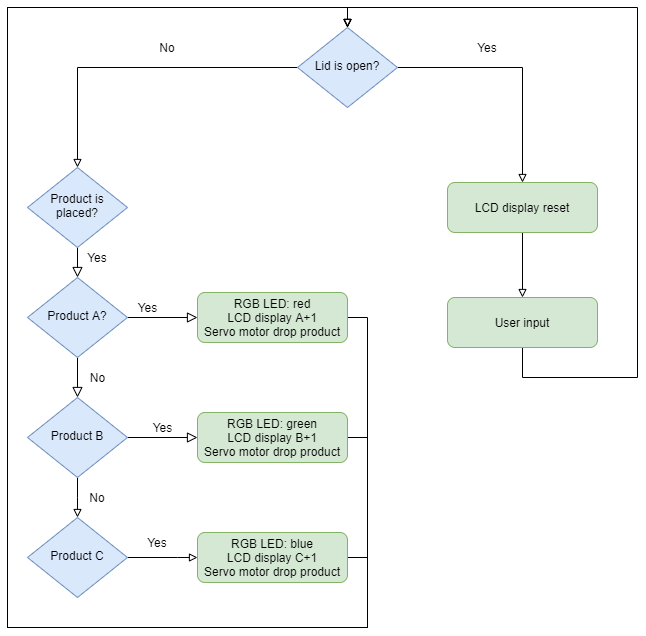

The diagram above was exported from draw.io. Its source (the exported page's mxGraphModel, read from the mxfile embedded in the PNG):
<mxGraphModel dx="1038" dy="500" grid="1" gridSize="10" guides="1" tooltips="1" connect="1" arrows="1" fold="1" page="1" pageScale="1" pageWidth="827" pageHeight="1169" math="0" shadow="0">
  <root>
    <mxCell id="WIyWlLk6GJQsqaUBKTNV-0" />
    <mxCell id="WIyWlLk6GJQsqaUBKTNV-1" parent="WIyWlLk6GJQsqaUBKTNV-0" />
    <mxCell id="WIyWlLk6GJQsqaUBKTNV-2" value="" style="rounded=0;html=1;jettySize=auto;orthogonalLoop=1;fontSize=11;endArrow=block;endFill=0;endSize=8;strokeWidth=1;shadow=0;labelBackgroundColor=none;edgeStyle=orthogonalEdgeStyle;exitX=0.5;exitY=1;exitDx=0;exitDy=0;" parent="WIyWlLk6GJQsqaUBKTNV-1" source="KgM7_pUfURCLk1IARAJG-10" target="WIyWlLk6GJQsqaUBKTNV-6" edge="1">
      <mxGeometry relative="1" as="geometry">
        <mxPoint x="170" y="320" as="sourcePoint" />
      </mxGeometry>
    </mxCell>
    <mxCell id="WIyWlLk6GJQsqaUBKTNV-4" value="Yes" style="rounded=0;html=1;jettySize=auto;orthogonalLoop=1;fontSize=11;endArrow=block;endFill=0;endSize=8;strokeWidth=1;shadow=0;labelBackgroundColor=none;edgeStyle=orthogonalEdgeStyle;" parent="WIyWlLk6GJQsqaUBKTNV-1" source="WIyWlLk6GJQsqaUBKTNV-6" target="WIyWlLk6GJQsqaUBKTNV-10" edge="1">
      <mxGeometry x="-1" y="86" relative="1" as="geometry">
        <mxPoint x="-16" y="-50" as="offset" />
      </mxGeometry>
    </mxCell>
    <mxCell id="WIyWlLk6GJQsqaUBKTNV-5" value="No" style="edgeStyle=orthogonalEdgeStyle;rounded=0;html=1;jettySize=auto;orthogonalLoop=1;fontSize=11;endArrow=block;endFill=0;endSize=8;strokeWidth=1;shadow=0;labelBackgroundColor=none;" parent="WIyWlLk6GJQsqaUBKTNV-1" source="WIyWlLk6GJQsqaUBKTNV-6" target="WIyWlLk6GJQsqaUBKTNV-7" edge="1">
      <mxGeometry x="-1" y="-67" relative="1" as="geometry">
        <mxPoint x="-30" y="-7" as="offset" />
      </mxGeometry>
    </mxCell>
    <mxCell id="WIyWlLk6GJQsqaUBKTNV-6" value="Product A?" style="rhombus;whiteSpace=wrap;html=1;shadow=0;fontFamily=Helvetica;fontSize=12;align=center;strokeWidth=1;spacing=6;spacingTop=-4;fillColor=#dae8fc;strokeColor=#6c8ebf;" parent="WIyWlLk6GJQsqaUBKTNV-1" vertex="1">
      <mxGeometry x="120" y="370" width="100" height="80" as="geometry" />
    </mxCell>
    <mxCell id="KgM7_pUfURCLk1IARAJG-12" style="edgeStyle=orthogonalEdgeStyle;rounded=0;orthogonalLoop=1;jettySize=auto;html=1;exitX=1;exitY=0.5;exitDx=0;exitDy=0;entryX=0.5;entryY=0;entryDx=0;entryDy=0;endArrow=block;endFill=0;" edge="1" parent="WIyWlLk6GJQsqaUBKTNV-1" source="WIyWlLk6GJQsqaUBKTNV-7" target="KgM7_pUfURCLk1IARAJG-9">
      <mxGeometry relative="1" as="geometry">
        <Array as="points">
          <mxPoint x="460" y="410" />
          <mxPoint x="460" y="720" />
          <mxPoint x="100" y="720" />
          <mxPoint x="100" y="100" />
          <mxPoint x="440" y="100" />
        </Array>
      </mxGeometry>
    </mxCell>
    <mxCell id="WIyWlLk6GJQsqaUBKTNV-7" value="RGB LED: red&lt;br&gt;LCD display A+1&lt;br&gt;Servo motor drop product" style="rounded=1;whiteSpace=wrap;html=1;fontSize=12;glass=0;strokeWidth=1;shadow=0;fillColor=#d5e8d4;strokeColor=#82b366;" parent="WIyWlLk6GJQsqaUBKTNV-1" vertex="1">
      <mxGeometry x="290" y="385" width="150" height="50" as="geometry" />
    </mxCell>
    <mxCell id="WIyWlLk6GJQsqaUBKTNV-9" value="Yes" style="edgeStyle=orthogonalEdgeStyle;rounded=0;html=1;jettySize=auto;orthogonalLoop=1;fontSize=11;endArrow=block;endFill=0;endSize=8;strokeWidth=1;shadow=0;labelBackgroundColor=none;entryX=0;entryY=0.5;entryDx=0;entryDy=0;" parent="WIyWlLk6GJQsqaUBKTNV-1" source="WIyWlLk6GJQsqaUBKTNV-10" target="KgM7_pUfURCLk1IARAJG-2" edge="1">
      <mxGeometry y="10" relative="1" as="geometry">
        <mxPoint as="offset" />
        <mxPoint x="270" y="530" as="targetPoint" />
      </mxGeometry>
    </mxCell>
    <mxCell id="KgM7_pUfURCLk1IARAJG-1" style="edgeStyle=orthogonalEdgeStyle;rounded=0;orthogonalLoop=1;jettySize=auto;html=1;exitX=0.5;exitY=1;exitDx=0;exitDy=0;entryX=0.5;entryY=0;entryDx=0;entryDy=0;endArrow=block;endFill=0;" edge="1" parent="WIyWlLk6GJQsqaUBKTNV-1" source="WIyWlLk6GJQsqaUBKTNV-10" target="KgM7_pUfURCLk1IARAJG-0">
      <mxGeometry relative="1" as="geometry">
        <Array as="points">
          <mxPoint x="170" y="590" />
          <mxPoint x="170" y="590" />
        </Array>
      </mxGeometry>
    </mxCell>
    <mxCell id="WIyWlLk6GJQsqaUBKTNV-10" value="Product B" style="rhombus;whiteSpace=wrap;html=1;shadow=0;fontFamily=Helvetica;fontSize=12;align=center;strokeWidth=1;spacing=6;spacingTop=-4;fillColor=#dae8fc;strokeColor=#6c8ebf;" parent="WIyWlLk6GJQsqaUBKTNV-1" vertex="1">
      <mxGeometry x="120" y="490" width="100" height="80" as="geometry" />
    </mxCell>
    <mxCell id="KgM7_pUfURCLk1IARAJG-4" style="edgeStyle=orthogonalEdgeStyle;rounded=0;orthogonalLoop=1;jettySize=auto;html=1;exitX=1;exitY=0.5;exitDx=0;exitDy=0;entryX=0;entryY=0.5;entryDx=0;entryDy=0;endArrow=block;endFill=0;" edge="1" parent="WIyWlLk6GJQsqaUBKTNV-1" source="KgM7_pUfURCLk1IARAJG-0" target="KgM7_pUfURCLk1IARAJG-3">
      <mxGeometry relative="1" as="geometry">
        <Array as="points">
          <mxPoint x="270" y="650" />
          <mxPoint x="270" y="650" />
        </Array>
      </mxGeometry>
    </mxCell>
    <mxCell id="KgM7_pUfURCLk1IARAJG-0" value="Product C" style="rhombus;whiteSpace=wrap;html=1;shadow=0;fontFamily=Helvetica;fontSize=12;align=center;strokeWidth=1;spacing=6;spacingTop=-4;fillColor=#dae8fc;strokeColor=#6c8ebf;" vertex="1" parent="WIyWlLk6GJQsqaUBKTNV-1">
      <mxGeometry x="120" y="610" width="100" height="80" as="geometry" />
    </mxCell>
    <mxCell id="KgM7_pUfURCLk1IARAJG-13" style="edgeStyle=orthogonalEdgeStyle;rounded=0;orthogonalLoop=1;jettySize=auto;html=1;exitX=1;exitY=0.5;exitDx=0;exitDy=0;entryX=0.5;entryY=0;entryDx=0;entryDy=0;endArrow=block;endFill=0;" edge="1" parent="WIyWlLk6GJQsqaUBKTNV-1" source="KgM7_pUfURCLk1IARAJG-2" target="KgM7_pUfURCLk1IARAJG-9">
      <mxGeometry relative="1" as="geometry">
        <Array as="points">
          <mxPoint x="460" y="530" />
          <mxPoint x="460" y="720" />
          <mxPoint x="100" y="720" />
          <mxPoint x="100" y="100" />
          <mxPoint x="440" y="100" />
        </Array>
      </mxGeometry>
    </mxCell>
    <mxCell id="KgM7_pUfURCLk1IARAJG-2" value="RGB LED: green&lt;br&gt;LCD display B+1&lt;br&gt;Servo motor drop product" style="rounded=1;whiteSpace=wrap;html=1;fontSize=12;glass=0;strokeWidth=1;shadow=0;fillColor=#d5e8d4;strokeColor=#82b366;" vertex="1" parent="WIyWlLk6GJQsqaUBKTNV-1">
      <mxGeometry x="290" y="505" width="150" height="50" as="geometry" />
    </mxCell>
    <mxCell id="KgM7_pUfURCLk1IARAJG-14" style="edgeStyle=orthogonalEdgeStyle;rounded=0;orthogonalLoop=1;jettySize=auto;html=1;exitX=1;exitY=0.5;exitDx=0;exitDy=0;entryX=0.5;entryY=0;entryDx=0;entryDy=0;endArrow=block;endFill=0;" edge="1" parent="WIyWlLk6GJQsqaUBKTNV-1" source="KgM7_pUfURCLk1IARAJG-3" target="KgM7_pUfURCLk1IARAJG-9">
      <mxGeometry relative="1" as="geometry">
        <Array as="points">
          <mxPoint x="460" y="650" />
          <mxPoint x="460" y="720" />
          <mxPoint x="100" y="720" />
          <mxPoint x="100" y="100" />
          <mxPoint x="440" y="100" />
        </Array>
      </mxGeometry>
    </mxCell>
    <mxCell id="KgM7_pUfURCLk1IARAJG-3" value="RGB LED: blue&lt;br&gt;LCD display C+1&lt;br&gt;Servo motor drop product" style="rounded=1;whiteSpace=wrap;html=1;fontSize=12;glass=0;strokeWidth=1;shadow=0;fillColor=#d5e8d4;strokeColor=#82b366;" vertex="1" parent="WIyWlLk6GJQsqaUBKTNV-1">
      <mxGeometry x="290" y="625" width="150" height="50" as="geometry" />
    </mxCell>
    <mxCell id="KgM7_pUfURCLk1IARAJG-6" value="No" style="text;html=1;strokeColor=none;fillColor=none;align=center;verticalAlign=middle;whiteSpace=wrap;rounded=0;" vertex="1" parent="WIyWlLk6GJQsqaUBKTNV-1">
      <mxGeometry x="170" y="580" width="40" height="20" as="geometry" />
    </mxCell>
    <mxCell id="KgM7_pUfURCLk1IARAJG-7" value="Yes" style="text;html=1;strokeColor=none;fillColor=none;align=center;verticalAlign=middle;whiteSpace=wrap;rounded=0;" vertex="1" parent="WIyWlLk6GJQsqaUBKTNV-1">
      <mxGeometry x="230" y="625" width="40" height="20" as="geometry" />
    </mxCell>
    <mxCell id="KgM7_pUfURCLk1IARAJG-15" style="edgeStyle=orthogonalEdgeStyle;rounded=0;orthogonalLoop=1;jettySize=auto;html=1;entryX=0.5;entryY=0;entryDx=0;entryDy=0;endArrow=block;endFill=0;" edge="1" parent="WIyWlLk6GJQsqaUBKTNV-1" source="KgM7_pUfURCLk1IARAJG-9" target="KgM7_pUfURCLk1IARAJG-10">
      <mxGeometry relative="1" as="geometry" />
    </mxCell>
    <mxCell id="KgM7_pUfURCLk1IARAJG-17" style="edgeStyle=orthogonalEdgeStyle;rounded=0;orthogonalLoop=1;jettySize=auto;html=1;exitX=1;exitY=0.5;exitDx=0;exitDy=0;endArrow=block;endFill=0;" edge="1" parent="WIyWlLk6GJQsqaUBKTNV-1" source="KgM7_pUfURCLk1IARAJG-9" target="KgM7_pUfURCLk1IARAJG-16">
      <mxGeometry relative="1" as="geometry" />
    </mxCell>
    <mxCell id="KgM7_pUfURCLk1IARAJG-9" value="Lid is open?" style="rhombus;whiteSpace=wrap;html=1;shadow=0;fontFamily=Helvetica;fontSize=12;align=center;strokeWidth=1;spacing=6;spacingTop=-4;fillColor=#dae8fc;strokeColor=#6c8ebf;" vertex="1" parent="WIyWlLk6GJQsqaUBKTNV-1">
      <mxGeometry x="390" y="120" width="100" height="80" as="geometry" />
    </mxCell>
    <mxCell id="KgM7_pUfURCLk1IARAJG-23" style="edgeStyle=orthogonalEdgeStyle;rounded=0;orthogonalLoop=1;jettySize=auto;html=1;exitX=0.5;exitY=0;exitDx=0;exitDy=0;entryX=0.5;entryY=0;entryDx=0;entryDy=0;endArrow=block;endFill=0;" edge="1" parent="WIyWlLk6GJQsqaUBKTNV-1" source="KgM7_pUfURCLk1IARAJG-9" target="KgM7_pUfURCLk1IARAJG-9">
      <mxGeometry relative="1" as="geometry" />
    </mxCell>
    <mxCell id="KgM7_pUfURCLk1IARAJG-10" value="Product is placed?" style="rhombus;whiteSpace=wrap;html=1;shadow=0;fontFamily=Helvetica;fontSize=12;align=center;strokeWidth=1;spacing=6;spacingTop=-4;fillColor=#dae8fc;strokeColor=#6c8ebf;" vertex="1" parent="WIyWlLk6GJQsqaUBKTNV-1">
      <mxGeometry x="120" y="260" width="100" height="80" as="geometry" />
    </mxCell>
    <mxCell id="KgM7_pUfURCLk1IARAJG-11" value="Yes" style="text;html=1;strokeColor=none;fillColor=none;align=center;verticalAlign=middle;whiteSpace=wrap;rounded=0;" vertex="1" parent="WIyWlLk6GJQsqaUBKTNV-1">
      <mxGeometry x="170" y="340" width="40" height="20" as="geometry" />
    </mxCell>
    <mxCell id="KgM7_pUfURCLk1IARAJG-21" style="edgeStyle=orthogonalEdgeStyle;rounded=0;orthogonalLoop=1;jettySize=auto;html=1;entryX=0.5;entryY=0;entryDx=0;entryDy=0;endArrow=block;endFill=0;" edge="1" parent="WIyWlLk6GJQsqaUBKTNV-1" source="KgM7_pUfURCLk1IARAJG-16" target="KgM7_pUfURCLk1IARAJG-20">
      <mxGeometry relative="1" as="geometry" />
    </mxCell>
    <mxCell id="KgM7_pUfURCLk1IARAJG-16" value="LCD display reset" style="rounded=1;whiteSpace=wrap;html=1;fontSize=12;glass=0;strokeWidth=1;shadow=0;fillColor=#d5e8d4;strokeColor=#82b366;" vertex="1" parent="WIyWlLk6GJQsqaUBKTNV-1">
      <mxGeometry x="540" y="275" width="150" height="50" as="geometry" />
    </mxCell>
    <mxCell id="KgM7_pUfURCLk1IARAJG-18" value="Yes" style="text;html=1;strokeColor=none;fillColor=none;align=center;verticalAlign=middle;whiteSpace=wrap;rounded=0;" vertex="1" parent="WIyWlLk6GJQsqaUBKTNV-1">
      <mxGeometry x="560" y="130" width="40" height="20" as="geometry" />
    </mxCell>
    <mxCell id="KgM7_pUfURCLk1IARAJG-19" value="No" style="text;html=1;strokeColor=none;fillColor=none;align=center;verticalAlign=middle;whiteSpace=wrap;rounded=0;" vertex="1" parent="WIyWlLk6GJQsqaUBKTNV-1">
      <mxGeometry x="240" y="130" width="40" height="20" as="geometry" />
    </mxCell>
    <mxCell id="KgM7_pUfURCLk1IARAJG-22" style="edgeStyle=orthogonalEdgeStyle;rounded=0;orthogonalLoop=1;jettySize=auto;html=1;exitX=0.5;exitY=1;exitDx=0;exitDy=0;entryX=0.5;entryY=0;entryDx=0;entryDy=0;endArrow=block;endFill=0;" edge="1" parent="WIyWlLk6GJQsqaUBKTNV-1" source="KgM7_pUfURCLk1IARAJG-20" target="KgM7_pUfURCLk1IARAJG-9">
      <mxGeometry relative="1" as="geometry">
        <Array as="points">
          <mxPoint x="615" y="470" />
          <mxPoint x="730" y="470" />
          <mxPoint x="730" y="100" />
          <mxPoint x="440" y="100" />
        </Array>
      </mxGeometry>
    </mxCell>
    <mxCell id="KgM7_pUfURCLk1IARAJG-20" value="User input" style="rounded=1;whiteSpace=wrap;html=1;fontSize=12;glass=0;strokeWidth=1;shadow=0;fillColor=#d5e8d4;strokeColor=#82b366;" vertex="1" parent="WIyWlLk6GJQsqaUBKTNV-1">
      <mxGeometry x="540" y="390" width="150" height="50" as="geometry" />
    </mxCell>
  </root>
</mxGraphModel>